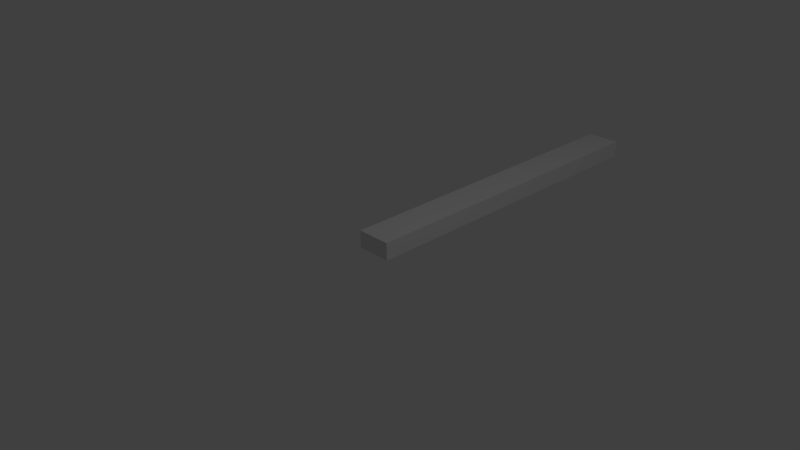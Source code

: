 # Source: 0_5x5.blend  (saved by Blender 2.66.1; exported with 4.5.12 LTS)
import bpy
from mathutils import Matrix  # noqa: F401  (used for matrix-valued properties, if any)

bpy.ops.wm.read_factory_settings(use_empty=True)
scene = bpy.context.scene
scene.name = 'Scene'

# ---- collections
col_collection_1 = bpy.data.collections.new('Collection 1'); scene.collection.children.link(col_collection_1)

# ---- materials (node trees are filled in below, after node groups)
mat_material = bpy.data.materials.new('Material')
mat_material.alpha_threshold = 0.0
mat_material.use_transparent_shadow = False
mat_material.roughness = 0.5
mat_material.line_color = (0.0, 0.0, 0.0, 1.0)

# ---- material node trees

# ---- world
world_world = bpy.data.worlds.new('World'); scene.world = world_world
world_world.color = (0.05088, 0.05088, 0.05088)
world_world.use_sun_shadow = False
world_world.sun_shadow_jitter_overblur = 0.0
world_world.cycles.sampling_method = 'MANUAL'
world_world.cycles.sample_map_resolution = 256

# ---- cameras
cam_camera = bpy.data.cameras.new('Camera')
cam_camera.clip_end = 100.0
cam_camera.lens = 35.0
cam_camera.sensor_width = 32.0
cam_camera.sensor_height = 18.0
cam_camera.ortho_scale = 7.314
cam_camera.dof.focus_distance = 0.0
cam_camera.dof.aperture_fstop = 128.0

# ---- lights
light_lamp = bpy.data.lights.new('Lamp', 'POINT')
light_lamp.transmission_factor = 0.0
light_lamp.cutoff_distance = 30.0
light_lamp.energy = 100.0
light_lamp.shadow_buffer_clip_start = 1.001
light_lamp.shadow_soft_size = 0.1
light_lamp.shadow_maximum_resolution = 0.006
light_lamp.use_absolute_resolution = True
light_lamp.cycles.use_multiple_importance_sampling = False

# ---- meshes
me_cube_001 = bpy.data.meshes.new('Cube.001')
me_cube_001.from_pydata([(5.0, 0.25, 0.0), (5.0, -0.25, 0.0), (0.0, -0.25, 0.0), (3.576e-07, 0.25, 0.0), (5.0, 0.25, 0.25), (5.0, -0.25, 0.25), (-4.768e-07, -0.25, 0.25), (0.0, 0.25, 0.25)], [], [(0, 1, 2, 3), (4, 7, 6, 5), (0, 4, 5, 1), (1, 5, 6, 2), (2, 6, 7, 3), (4, 0, 3, 7)])
me_cube_001.materials.append(mat_material)
me_cube_001.use_remesh_preserve_volume = False
me_cube_001.use_remesh_preserve_attributes = False
me_cube_001.use_mirror_vertex_groups = False
me_cube_001.auto_texspace = False
me_cube_001.update()

# ---- objects
ob_cube = bpy.data.objects.new('Cube', me_cube_001)
ob_lamp = bpy.data.objects.new('Lamp', light_lamp)
ob_camera = bpy.data.objects.new('Camera', cam_camera)

# ---- transforms, parenting, visibility, modifiers, constraints
ob_cube.location = (0.0, 0.0, 0.0)
ob_cube.rotation_euler = (0.0, -0.0, 1.571)
ob_cube.lock_rotations_4d = False
ob_cube.empty_display_type = 'ARROWS'
ob_cube.show_texture_space = True
ob_cube.lineart.crease_threshold = 0.0
ob_lamp.location = (4.076, 1.005, 5.904)
ob_lamp.rotation_euler = (0.6503, 0.05522, 1.866)
ob_lamp.lock_rotations_4d = False
ob_lamp.empty_display_type = 'ARROWS'
ob_lamp.color = (0.0, 0.0, 0.0, 0.0)
ob_lamp.lineart.crease_threshold = 0.0
ob_camera.location = (7.481, -6.508, 5.344)
ob_camera.rotation_euler = (1.109, 0.01082, 0.8149)
ob_camera.lock_rotations_4d = False
ob_camera.empty_display_type = 'ARROWS'
ob_camera.color = (0.0, 0.0, 0.0, 0.0)
ob_camera.display_type = 'WIRE'
ob_camera.lineart.crease_threshold = 0.0

# ---- collection membership
col_collection_1.objects.link(ob_cube)
col_collection_1.objects.link(ob_lamp)
col_collection_1.objects.link(ob_camera)

# ---- scene / render settings (as saved in the file)
scene.camera = ob_camera
scene.frame_start = 1; scene.frame_end = 250; scene.frame_set(1)
scene.render.engine = 'BLENDER_EEVEE_NEXT'
scene.render.image_settings.color_mode = 'RGB'
scene.render.image_settings.compression = 90
scene.render.resolution_percentage = 50
scene.render.dither_intensity = 0.0
scene.render.bake_margin = 2
scene.cycles.use_denoising = False
scene.cycles.samples = 10
scene.cycles.sampling_pattern = 'TABULATED_SOBOL'
scene.cycles.light_sampling_threshold = 0.0
scene.cycles.use_adaptive_sampling = False
scene.cycles.use_light_tree = False
scene.cycles.blur_glossy = 0.0
scene.cycles.volume_bounces = 1
scene.cycles.pixel_filter_type = 'GAUSSIAN'
scene.cycles.sample_clamp_indirect = 0.0
scene.view_settings.view_transform = 'Standard'
bpy.context.view_layer.update()
